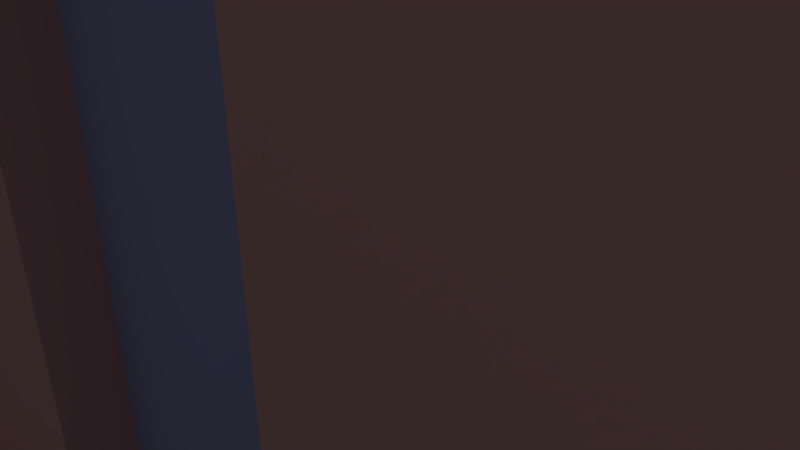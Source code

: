 # Source: wallTile10.blend  (saved by Blender 2.76.0; exported with 4.5.12 LTS)
import bpy
from mathutils import Matrix  # noqa: F401  (used for matrix-valued properties, if any)

bpy.ops.wm.read_factory_settings(use_empty=True)
scene = bpy.context.scene
scene.name = 'Scene'

# ---- collections
col_collection_1 = bpy.data.collections.new('Collection 1'); scene.collection.children.link(col_collection_1)

# ---- materials (node trees are filled in below, after node groups)
mat_floor = bpy.data.materials.new('Floor')
mat_floor.alpha_threshold = 0.0
mat_floor.use_transparent_shadow = False
mat_floor.roughness = 0.5
mat_wall = bpy.data.materials.new('Wall')
mat_wall.alpha_threshold = 0.0
mat_wall.use_transparent_shadow = False
mat_wall.diffuse_color = (0.8, 0.4493, 0.4493, 1.0)
mat_wall.roughness = 0.5
mat_door = bpy.data.materials.new('Door')
mat_door.alpha_threshold = 0.0
mat_door.use_transparent_shadow = False
mat_door.diffuse_color = (0.4222, 0.4551, 0.8, 1.0)
mat_door.roughness = 0.5

# ---- material node trees

# ---- world
world_world = bpy.data.worlds.new('World'); scene.world = world_world
world_world.color = (0.05088, 0.05088, 0.05088)
world_world.use_sun_shadow = False
world_world.sun_shadow_jitter_overblur = 0.0
world_world.cycles.sampling_method = 'MANUAL'
world_world.cycles.sample_map_resolution = 256

# ---- cameras
cam_camera = bpy.data.cameras.new('Camera')
cam_camera.clip_end = 100.0
cam_camera.lens = 35.0
cam_camera.sensor_width = 32.0
cam_camera.sensor_height = 18.0
cam_camera.ortho_scale = 7.314
cam_camera.dof.focus_distance = 0.0
cam_camera.dof.aperture_fstop = 128.0

# ---- lights
light_lamp = bpy.data.lights.new('Lamp', 'POINT')
light_lamp.transmission_factor = 0.0
light_lamp.cutoff_distance = 30.0
light_lamp.energy = 100.0
light_lamp.shadow_buffer_clip_start = 1.001
light_lamp.shadow_soft_size = 0.1
light_lamp.shadow_maximum_resolution = 0.006
light_lamp.use_absolute_resolution = True
light_lamp.cycles.use_multiple_importance_sampling = False

# ---- meshes
me_plane = bpy.data.meshes.new('Plane')
me_plane.from_pydata([(-1.0, -1.0, 0.0), (1.0, -1.0, 0.0), (-1.0, 1.0, 0.0), (1.0, 1.0, 0.0), (-1.0, 0.75, 0.0), (-0.5, -0.25, 0.6), (-0.5, -0.5, 0.6), (-0.5, 0.75, 0.6), (-1.0, -0.25, 0.0), (-1.0, -0.5, 0.0), (-0.75, -0.25, 0.6), (-0.75, -1.0, 0.0), (-0.5, -1.0, 0.0), (-0.25, -1.0, 0.0), (0.0, -1.0, 0.0), (0.25, -1.0, 0.0), (0.5, -1.0, 0.0), (0.75, -1.0, 0.0), (1.0, -0.75, 0.0), (1.0, -0.5, 0.0), (1.0, -0.25, 0.0), (1.0, 0.0, 0.0), (1.0, 0.25, 0.0), (1.0, 0.5, 0.0), (1.0, 0.75, 0.0), (0.75, 1.0, 0.0), (0.5, 1.0, 0.0), (0.25, 1.0, 0.0), (0.0, 1.0, 0.0), (-0.25, 1.0, 0.0), (-0.5, 1.0, 0.0), (-0.75, 1.0, 0.0), (-0.75, -0.75, 0.0), (-0.75, -0.5, 0.0), (-0.75, -0.25, 0.0), (-0.75, 0.0, 0.0), (-0.75, 0.25, 0.0), (-0.75, 0.5, 0.0), (-0.75, 0.75, 0.0), (-0.5, -0.75, 0.0), (-0.5, -0.5, 0.0), (-0.5, -0.25, 0.0), (-0.5, 0.0, 0.0), (-0.5, 0.25, 0.0), (-0.5, 0.5, 0.0), (-0.5, 0.75, 0.0), (-0.25, -0.75, 0.0), (-0.25, -0.5, 0.0), (-0.25, -0.25, 0.0), (-0.25, 0.0, 0.0), (-0.25, 0.25, 0.0), (-0.25, 0.5, 0.0), (-0.25, 0.75, 0.0), (0.0, -0.75, 0.0), (0.0, -0.5, 0.0), (0.0, -0.25, 0.0), (0.0, 0.0, 0.0), (0.0, 0.25, 0.0), (0.0, 0.5, 0.0), (0.0, 0.75, 0.0), (0.25, -0.75, 0.0), (0.25, -0.5, 0.0), (0.25, -0.25, 0.0), (0.25, 0.0, 0.0), (0.25, 0.25, 0.0), (0.25, 0.5, 0.0), (0.25, 0.75, 0.0), (0.5, -0.75, 0.0), (0.5, -0.5, 0.0), (0.5, -0.25, 0.0), (0.5, 0.0, 0.0), (0.5, 0.25, 0.0), (0.5, 0.5, 0.0), (0.5, 0.75, 0.0), (0.75, -0.75, 0.0), (0.75, -0.5, 0.0), (0.75, -0.25, 0.0), (0.75, 0.0, 0.0), (0.75, 0.25, 0.0), (0.75, 0.5, 0.0), (0.75, 0.75, 0.0), (-0.75, -0.5, 0.6), (-0.75, 0.75, 0.6), (1.0, 0.75, 0.6), (1.0, 1.0, 0.6), (-0.75, 1.0, 0.6), (-0.5, 1.0, 0.6), (-0.25, 1.0, 0.6), (-1.0, -0.5, 0.6), (-1.0, -0.25, 0.6), (-1.0, 0.75, 0.6), (-1.0, 1.0, 0.6), (1.0, -0.5, 0.6), (1.0, -0.25, 0.6), (0.75, 1.0, 0.6), (0.5, 1.0, 0.6), (0.25, 1.0, 0.6), (0.0, 1.0, 0.6), (-0.25, 1.0, 0.6), (-0.25, 0.75, 0.6), (-0.25, -0.5, 0.6), (-0.25, -0.25, 0.6), (-0.25, 0.0, 0.6), (-0.25, 0.25, 0.6), (-0.25, 0.5, 0.6), (0.0, 0.75, 0.6), (0.0, -0.5, 0.6), (0.0, -0.25, 0.6), (0.0, 0.0, 0.6), (0.0, 0.25, 0.6), (0.0, 0.5, 0.6), (0.25, 0.75, 0.6), (0.25, -0.5, 0.6), (0.25, -0.25, 0.6), (0.5, 0.75, 0.6), (0.5, -0.5, 0.6), (0.5, -0.25, 0.6), (0.75, 0.75, 0.6), (0.75, -0.5, 0.6), (0.75, -0.25, 0.6), (-0.2, 0.5, 0.0), (-0.2, 0.75, 0.0), (-0.2, 0.5, 0.6), (-0.2, 0.75, 0.6), (-0.25, 0.75, 0.6), (-0.25, -0.5, 0.6), (-0.25, -0.25, 0.6), (-0.5, -0.45, 0.0), (-0.75, -0.45, 0.0), (-0.5, -0.45, 0.6), (-0.75, -0.45, 0.6), (0.5, -0.45, 0.6), (0.5, -0.45, 0.0), (0.25, -0.45, 0.0), (0.25, -0.45, 0.6), (-0.5, 0.95, 0.0), (-0.75, 0.95, 0.0), (-0.5, 0.95, 0.6), (-0.75, 0.95, 0.6), (0.5, 0.95, 0.0), (0.25, 0.95, 0.0), (0.5, 0.95, 0.6), (0.25, 0.95, 0.6)], [], [(28, 29, 98, 97), (24, 3, 84, 83), (33, 9, 88, 81), (9, 8, 89, 88), (73, 80, 117, 114), (52, 51, 120, 121), (59, 66, 111, 105), (27, 28, 97, 96), (51, 50, 103, 104), (26, 27, 140, 139), (40, 47, 125, 6), (50, 49, 102, 103), (25, 26, 95, 94), (49, 48, 101, 102), (11, 12, 39, 32), (32, 39, 40, 33), (8, 34, 10, 89), (34, 41, 42, 35), (35, 42, 43, 36), (36, 43, 44, 37), (37, 44, 45, 38), (12, 13, 46, 39), (39, 46, 47, 40), (38, 45, 7, 82), (41, 48, 49, 42), (42, 49, 50, 43), (43, 50, 51, 44), (44, 51, 52, 45), (13, 14, 53, 46), (46, 53, 54, 47), (3, 25, 94, 84), (76, 69, 116, 119), (48, 47, 100, 101), (14, 15, 60, 53), (53, 60, 61, 54), (62, 55, 107, 113), (55, 62, 63, 56), (56, 63, 64, 57), (57, 64, 65, 58), (58, 65, 66, 59), (15, 16, 67, 60), (60, 67, 68, 61), (68, 75, 118, 115), (62, 69, 70, 63), (63, 70, 71, 64), (64, 71, 72, 65), (65, 72, 73, 66), (16, 17, 74, 67), (67, 74, 75, 68), (69, 76, 77, 70), (70, 77, 78, 71), (71, 78, 79, 72), (72, 79, 80, 73), (17, 1, 18, 74), (74, 18, 19, 75), (52, 29, 87, 124), (76, 20, 21, 77), (77, 21, 22, 78), (78, 22, 23, 79), (79, 23, 24, 80), (117, 83, 84, 94), (99, 105, 97, 98), (105, 111, 96, 97), (111, 114, 95, 96), (114, 117, 94, 95), (100, 106, 107, 101), (101, 107, 108, 102), (102, 108, 109, 103), (103, 109, 110, 104), (104, 110, 105, 99), (106, 112, 113, 107), (112, 115, 116, 113), (115, 118, 119, 116), (118, 92, 93, 119), (47, 54, 106, 100), (61, 68, 132, 133), (75, 19, 92, 118), (89, 10, 81, 88), (69, 62, 113, 116), (20, 76, 119, 93), (91, 85, 82, 90), (6, 125, 126, 5), (55, 56, 108, 107), (19, 20, 93, 92), (81, 6, 5, 10), (56, 57, 109, 108), (29, 52, 99, 98), (7, 124, 87, 86), (66, 73, 114, 111), (57, 58, 110, 109), (80, 24, 83, 117), (82, 7, 86, 85), (58, 59, 105, 110), (54, 61, 112, 106), (104, 51, 52, 99), (104, 99, 123, 122), (99, 52, 121, 123), (51, 104, 122, 120), (45, 52, 124, 7), (30, 31, 136, 135), (38, 34, 8, 4), (9, 33, 11, 0), (6, 81, 130, 129), (48, 41, 5, 126), (4, 2, 91, 90), (41, 34, 10, 5), (47, 48, 126, 125), (2, 31, 85, 91), (29, 30, 86, 87), (38, 4, 90, 82), (128, 127, 129, 130), (33, 40, 127, 128), (81, 33, 128, 130), (40, 6, 129, 127), (133, 132, 131, 134), (115, 112, 134, 131), (112, 61, 133, 134), (68, 115, 131, 132), (135, 136, 138, 137), (85, 86, 137, 138), (86, 30, 135, 137), (31, 85, 138, 136), (139, 140, 142, 141), (95, 26, 139, 141), (96, 95, 141, 142), (27, 96, 142, 140)])
me_plane.polygons.foreach_set('material_index', [1, 1, 1, 1, 1, 0, 1, 1, 1, 0, 1, 1, 1, 1, 0, 0, 1, 0, 0, 0, 0, 0, 0, 1, 0, 0, 0, 0, 0, 0, 1, 1, 1, 0, 0, 1, 0, 0, 0, 0, 0, 0, 1, 0, 0, 0, 0, 0, 0, 0, 0, 0, 0, 0, 0, 1, 0, 0, 0, 0, 0, 0, 0, 0, 0, 0, 0, 0, 0, 0, 0, 0, 0, 0, 1, 0, 1, 0, 1, 1, 0, 0, 1, 1, 0, 1, 1, 0, 1, 1, 1, 0, 1, 1, 1, 0, 1, 1, 1, 0, 0, 0, 0, 1, 1, 1, 1, 1, 1, 1, 2, 0, 1, 1, 2, 0, 1, 1, 2, 0, 1, 1, 2, 1, 0, 1])
me_plane.materials.append(mat_floor)
me_plane.materials.append(mat_wall)
me_plane.materials.append(mat_door)
me_plane.use_remesh_preserve_volume = False
me_plane.use_remesh_preserve_attributes = False
me_plane.use_mirror_vertex_groups = False
me_plane.update()

# ---- objects
ob_plane = bpy.data.objects.new('Plane', me_plane)
ob_lamp = bpy.data.objects.new('Lamp', light_lamp)
ob_camera = bpy.data.objects.new('Camera', cam_camera)

# ---- transforms, parenting, visibility, modifiers, constraints
ob_plane.location = (0.0, 0.0, 0.0)
ob_plane.scale = (10.0, 10.0, 10.0)
ob_plane.lineart.crease_threshold = 0.0
ob_lamp.location = (4.076, 1.005, 5.904)
ob_lamp.rotation_euler = (0.6503, 0.05522, 1.866)
ob_lamp.lock_rotations_4d = False
ob_lamp.empty_display_type = 'ARROWS'
ob_lamp.color = (0.0, 0.0, 0.0, 0.0)
ob_lamp.lineart.crease_threshold = 0.0
ob_camera.location = (7.481, -6.508, 5.344)
ob_camera.rotation_euler = (1.109, 0.01082, 0.8149)
ob_camera.lock_rotations_4d = False
ob_camera.empty_display_type = 'ARROWS'
ob_camera.color = (0.0, 0.0, 0.0, 0.0)
ob_camera.display_type = 'WIRE'
ob_camera.lineart.crease_threshold = 0.0

# ---- collection membership
col_collection_1.objects.link(ob_plane)
col_collection_1.objects.link(ob_lamp)
col_collection_1.objects.link(ob_camera)

# ---- scene / render settings (as saved in the file)
scene.camera = ob_camera
scene.frame_start = 1; scene.frame_end = 250; scene.frame_set(1)
scene.render.engine = 'BLENDER_EEVEE_NEXT'
scene.render.resolution_percentage = 50
scene.render.dither_intensity = 0.0
scene.cycles.use_denoising = False
scene.cycles.samples = 10
scene.cycles.sampling_pattern = 'TABULATED_SOBOL'
scene.cycles.light_sampling_threshold = 0.0
scene.cycles.use_adaptive_sampling = False
scene.cycles.use_light_tree = False
scene.cycles.blur_glossy = 0.0
scene.cycles.pixel_filter_type = 'GAUSSIAN'
scene.cycles.sample_clamp_indirect = 0.0
scene.view_settings.view_transform = 'Standard'
bpy.context.view_layer.update()
